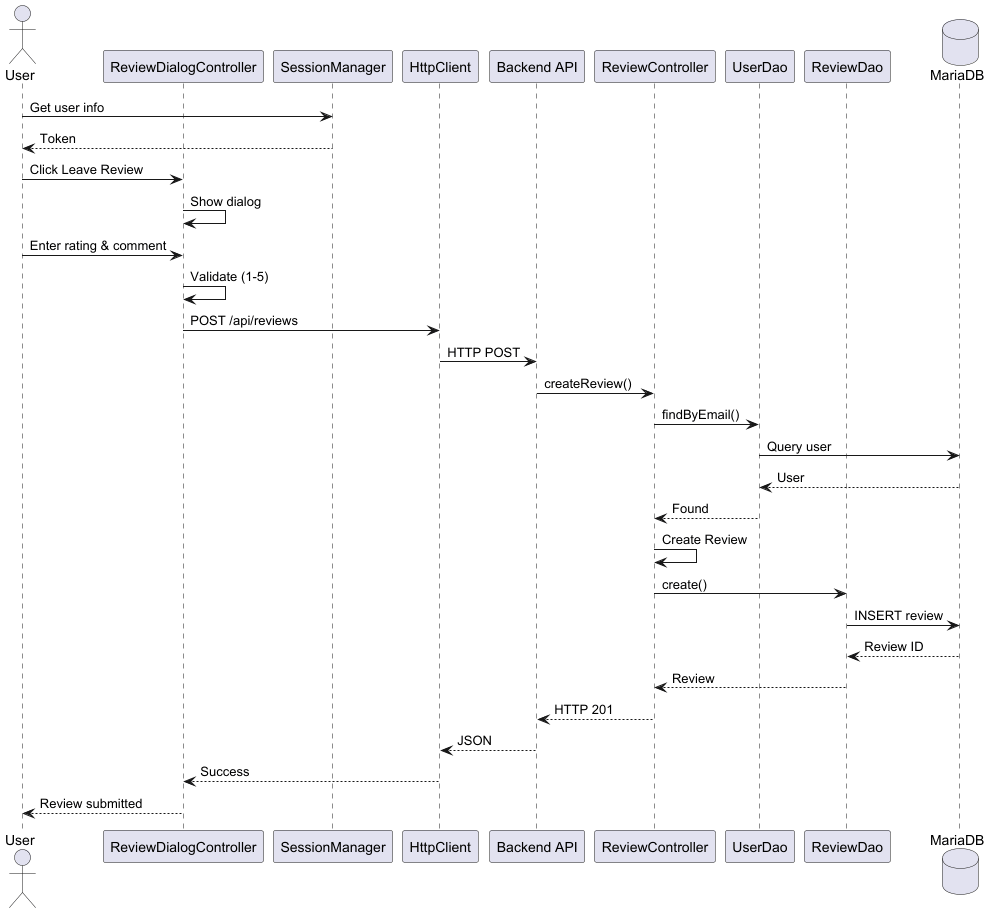

The diagram above was rendered by PlantUML. Its source (embedded in the PNG):
@startuml "Review_Submit_Flow"
actor User
participant "ReviewDialogController" as RDC
participant "SessionManager" as SM
participant "HttpClient" as HC
participant "Backend API" as API
participant "ReviewController" as RC
participant "UserDao" as UD
participant "ReviewDao" as RD
database "MariaDB" as DB

User -> SM: Get user info
SM --> User: Token
User -> RDC: Click Leave Review
RDC -> RDC: Show dialog
User -> RDC: Enter rating & comment
RDC -> RDC: Validate (1-5)
RDC -> HC: POST /api/reviews
HC -> API: HTTP POST
API -> RC: createReview()
RC -> UD: findByEmail()
UD -> DB: Query user
DB --> UD: User
UD --> RC: Found
RC -> RC: Create Review
RC -> RD: create()
RD -> DB: INSERT review
DB --> RD: Review ID
RD --> RC: Review
RC --> API: HTTP 201
API --> HC: JSON
HC --> RDC: Success
RDC --> User: Review submitted
@enduml